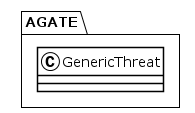

The diagram above was rendered by PlantUML. Its source (embedded in the PNG):
@startuml
!theme plain
package AGATE {
class GenericThreat {
}
}
@enduml